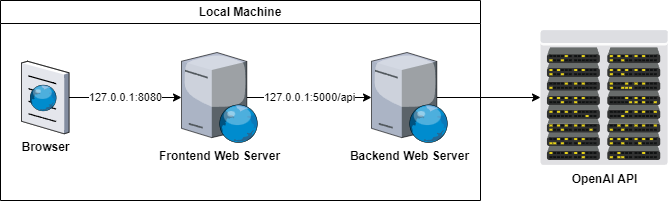

The diagram above was exported from draw.io. Its source (the exported page's mxGraphModel, read from the mxfile embedded in the PNG):
<mxGraphModel dx="989" dy="527" grid="1" gridSize="10" guides="1" tooltips="1" connect="1" arrows="1" fold="1" page="1" pageScale="1" pageWidth="827" pageHeight="1169" math="0" shadow="0">
  <root>
    <mxCell id="0" />
    <mxCell id="1" parent="0" />
    <mxCell id="afZ93CYrxlfOU8l9auL4-7" value="OpenAI API" style="verticalLabelPosition=bottom;sketch=0;aspect=fixed;html=1;verticalAlign=top;strokeColor=none;align=center;outlineConnect=0;shape=mxgraph.citrix.datacenter;fontStyle=1" vertex="1" parent="1">
      <mxGeometry x="580" y="69.5" width="127.5" height="135" as="geometry" />
    </mxCell>
    <mxCell id="afZ93CYrxlfOU8l9auL4-8" value="Local Machine" style="swimlane;whiteSpace=wrap;html=1;fontStyle=1" vertex="1" parent="1">
      <mxGeometry x="40" y="40" width="480" height="200" as="geometry" />
    </mxCell>
    <mxCell id="afZ93CYrxlfOU8l9auL4-6" value="Browser" style="verticalLabelPosition=bottom;sketch=0;aspect=fixed;html=1;verticalAlign=top;strokeColor=none;align=center;outlineConnect=0;shape=mxgraph.citrix.browser;fontStyle=1" vertex="1" parent="afZ93CYrxlfOU8l9auL4-8">
      <mxGeometry x="21" y="60.75" width="47.5" height="72.5" as="geometry" />
    </mxCell>
    <mxCell id="afZ93CYrxlfOU8l9auL4-4" value="Frontend Web Server" style="verticalLabelPosition=bottom;sketch=0;aspect=fixed;html=1;verticalAlign=top;strokeColor=none;align=center;outlineConnect=0;shape=mxgraph.citrix.web_server;fontStyle=1" vertex="1" parent="afZ93CYrxlfOU8l9auL4-8">
      <mxGeometry x="181" y="52" width="76.5" height="90" as="geometry" />
    </mxCell>
    <mxCell id="afZ93CYrxlfOU8l9auL4-5" value="Backend Web Server" style="verticalLabelPosition=bottom;sketch=0;aspect=fixed;html=1;verticalAlign=top;strokeColor=none;align=center;outlineConnect=0;shape=mxgraph.citrix.web_server;fontStyle=1" vertex="1" parent="afZ93CYrxlfOU8l9auL4-8">
      <mxGeometry x="371" y="52" width="76.5" height="90" as="geometry" />
    </mxCell>
    <mxCell id="afZ93CYrxlfOU8l9auL4-10" value="127.0.0.1:8080" style="endArrow=classic;html=1;rounded=0;" edge="1" parent="afZ93CYrxlfOU8l9auL4-8" source="afZ93CYrxlfOU8l9auL4-6" target="afZ93CYrxlfOU8l9auL4-4">
      <mxGeometry width="50" height="50" relative="1" as="geometry">
        <mxPoint x="350" y="80" as="sourcePoint" />
        <mxPoint x="400" y="30" as="targetPoint" />
      </mxGeometry>
    </mxCell>
    <mxCell id="afZ93CYrxlfOU8l9auL4-11" value="127.0.0.1:5000/api" style="endArrow=classic;html=1;rounded=0;targetPerimeterSpacing=0;sourcePerimeterSpacing=-11;" edge="1" parent="afZ93CYrxlfOU8l9auL4-8" source="afZ93CYrxlfOU8l9auL4-4" target="afZ93CYrxlfOU8l9auL4-5">
      <mxGeometry width="50" height="50" relative="1" as="geometry">
        <mxPoint x="310" y="110" as="sourcePoint" />
        <mxPoint x="270" y="40" as="targetPoint" />
      </mxGeometry>
    </mxCell>
    <mxCell id="afZ93CYrxlfOU8l9auL4-12" value="" style="endArrow=classic;html=1;rounded=0;sourcePerimeterSpacing=-11;" edge="1" parent="1" source="afZ93CYrxlfOU8l9auL4-5" target="afZ93CYrxlfOU8l9auL4-7">
      <mxGeometry width="50" height="50" relative="1" as="geometry">
        <mxPoint x="470" y="160" as="sourcePoint" />
        <mxPoint x="520" y="110" as="targetPoint" />
      </mxGeometry>
    </mxCell>
  </root>
</mxGraphModel>